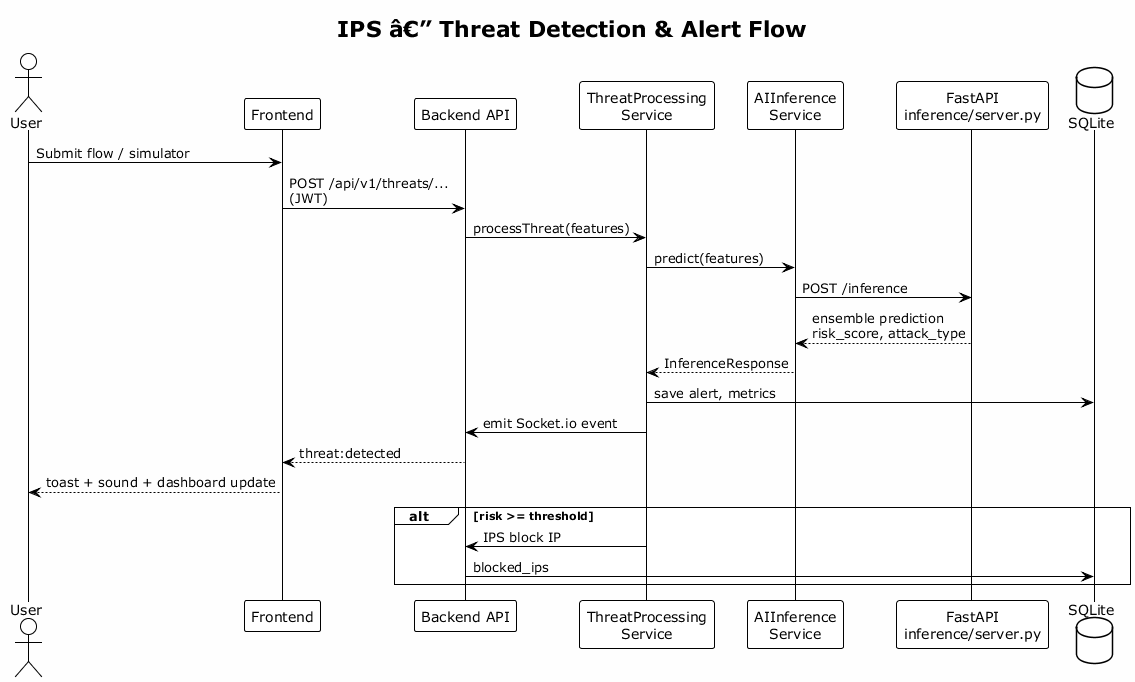

The diagram above was rendered by PlantUML. Its source (embedded in the PNG):
@startuml IPS_Threat_Detection_Flow
!theme plain
skinparam backgroundColor #FEFEFE
title IPS â€” Threat Detection & Alert Flow

actor User
participant "Frontend" as FE
participant "Backend API" as BE
participant "ThreatProcessing\nService" as TP
participant "AIInference\nService" as AI
participant "FastAPI\ninference/server.py" as ML
database "SQLite" as DB

User -> FE : Submit flow / simulator
FE -> BE : POST /api/v1/threats/...\n(JWT)
BE -> TP : processThreat(features)
TP -> AI : predict(features)
AI -> ML : POST /inference
ML --> AI : ensemble prediction\nrisk_score, attack_type
AI --> TP : InferenceResponse
TP -> DB : save alert, metrics
TP -> BE : emit Socket.io event
BE --> FE : threat:detected
FE --> User : toast + sound + dashboard update

alt risk >= threshold
  TP -> BE : IPS block IP
  BE -> DB : blocked_ips
end

@enduml